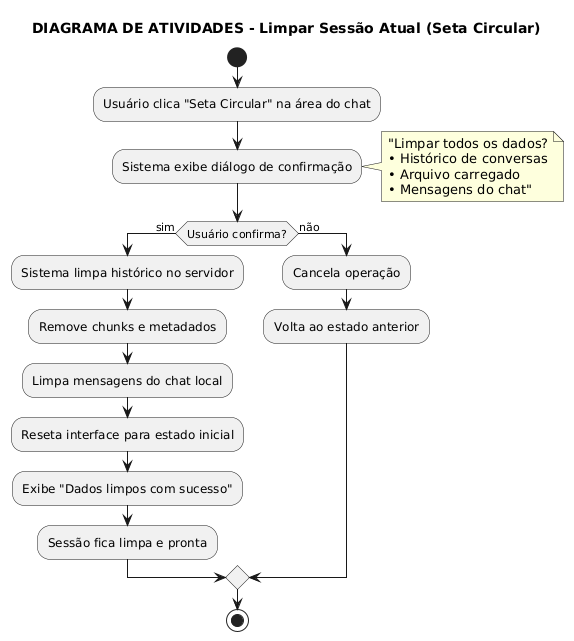

The diagram above was rendered by PlantUML. Its source (embedded in the PNG):
@startuml
title DIAGRAMA DE ATIVIDADES - Limpar Sessão Atual (Seta Circular)
start
:Usuário clica "Seta Circular" na área do chat;
:Sistema exibe diálogo de confirmação;
note right: "Limpar todos os dados?\n• Histórico de conversas\n• Arquivo carregado\n• Mensagens do chat"
if (Usuário confirma?) then (sim)
  :Sistema limpa histórico no servidor;
  :Remove chunks e metadados;
  :Limpa mensagens do chat local;
  :Reseta interface para estado inicial;
  :Exibe "Dados limpos com sucesso";
  :Sessão fica limpa e pronta;
else (não)
  :Cancela operação;
  :Volta ao estado anterior;
endif
stop
@enduml